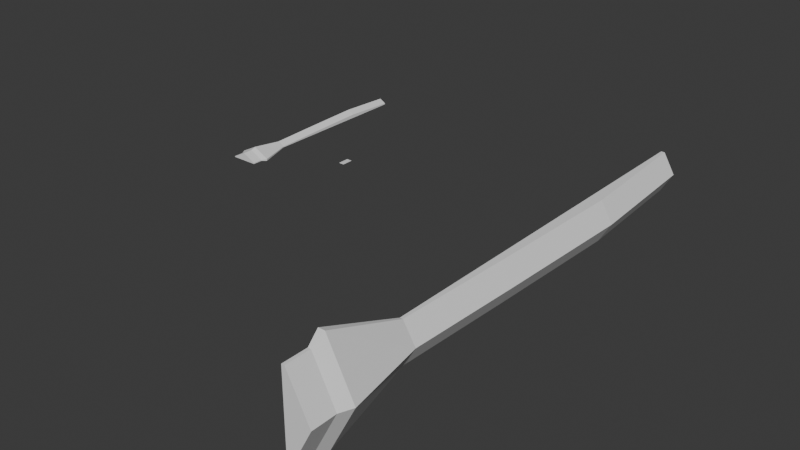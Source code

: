 # Source: Chapter1LevelMesh.blend  (saved by Blender 4.0.36; exported with 4.5.12 LTS)
import bpy
from mathutils import Matrix  # noqa: F401  (used for matrix-valued properties, if any)

bpy.ops.wm.read_factory_settings(use_empty=True)
scene = bpy.context.scene
scene.name = 'Scene'

# ---- collections
col_collection = bpy.data.collections.new('Collection'); scene.collection.children.link(col_collection)
col_front = bpy.data.collections.new('Front'); scene.collection.children.link(col_front)
col_model_backup_parts = bpy.data.collections.new('Model Backup Parts'); scene.collection.children.link(col_model_backup_parts)

# ---- world
world_world = bpy.data.worlds.new('World'); scene.world = world_world
world_world.use_nodes = True; world_world.node_tree.nodes.clear()
_N = world_world.node_tree.nodes; _L = world_world.node_tree.links
n0 = _N.new('ShaderNodeOutputWorld'); n0.name = 'World Output'; n0.location = (300, 300)
n1 = _N.new('ShaderNodeBackground'); n1.name = 'Background'; n1.location = (10, 300)
n1.inputs[0].default_value = (0.05088, 0.05088, 0.05088, 1.0)
_L.new(n1.outputs[0], n0.inputs[0])
n0.is_active_output = True
world_world.color = (0.05088, 0.05088, 0.05088)
world_world.use_sun_shadow = False
world_world.sun_shadow_jitter_overblur = 0.0

# ---- meshes
me_cube_005 = bpy.data.meshes.new('Cube.005')
me_cube_005.from_pydata([(0.008747, -1.197, -1.0), (0.008747, -1.197, 1.0), (-0.6859, 0.3057, -1.0), (-0.6859, 0.3057, 1.0), (0.2413, -1.197, -1.0), (0.2413, -1.197, 1.0), (0.2413, 0.3057, -1.0), (0.2413, 0.3057, 1.0), (-0.006086, 1.053, 0.9049), (-0.006086, 1.053, -0.9049), (0.1461, 1.053, -0.9049), (0.1461, 1.053, 0.9049), (-0.3386, -0.5267, -1.0), (-0.9495, -1.197, 2.976e-08), (-0.3386, -0.5267, 1.0), (-1.644, 0.3057, -1.491e-07), (-0.8732, 1.053, -1.382e-07), (-0.3663, 0.6795, -1.0), (-0.3663, 0.6795, 1.0), (-1.324, 0.6795, -1.491e-07), (-1.297, -0.5267, -5.965e-08), (-1.005, 1.053, -1.491e-07), (-0.04668, 1.053, -1.0), (0.2413, 1.053, -1.0), (-0.04668, 1.053, 1.0), (0.2413, 1.053, 1.0), (-0.5081, 1.044, 9.28e-08), (-0.06053, 1.044, -0.5283), (0.01805, 1.044, -0.5283), (-0.06053, 1.044, 0.5283), (0.01805, 1.044, 0.5283), (0.2413, -0.5267, -1.0), (0.2413, -0.5267, 1.0), (0.2413, 1.053, -5.96e-08), (0.2413, 0.6795, -1.0), (0.2413, 0.6795, 1.0), (0.2413, -0.1105, -1.0), (0.2413, -0.9429, 1.0), (0.2413, 1.053, -0.5), (0.2413, 0.8665, -1.0), (0.2413, 0.4926, 1.0), (0.2413, -0.9429, -1.0), (0.2413, -0.1105, 1.0), (0.2413, 1.053, 0.5), (0.2413, 0.4926, -1.0), (0.2413, 0.8665, 1.0), (-1.662, -1.77, 0.02817), (0.02548, -1.77, 2.045), (0.2793, -1.733, -2.073), (0.02548, -1.77, -2.045), (0.2793, -1.733, 2.073), (-2.1, -1.66, 1.028e-07), (-0.02112, -1.66, 2.484), (0.4833, -1.66, -2.484), (-0.02112, -1.66, -2.484), (0.4833, -1.66, 2.484), (-1.662, -1.837, 0.02817), (0.02548, -1.837, 2.045), (0.2793, -1.873, -2.073), (0.02548, -1.837, -2.045), (0.2793, -1.873, 2.073), (-1.662, -1.77, -0.02817), (0.04905, -1.733, 2.073), (-1.662, -1.837, -0.02817), (0.04905, -1.873, 2.073), (0.04905, -1.733, -2.073), (-1.685, -1.733, 9.971e-08), (0.04905, -1.873, -2.073), (-1.685, -1.873, 9.971e-08)], [], [(20, 14, 3, 15), (5, 1, 52, 55), (2, 6, 36, 31, 41, 4, 0, 12), (7, 3, 14, 1, 5, 37, 32, 42), (16, 8, 29, 26), (6, 2, 17, 22, 23, 39, 34, 44), (3, 7, 40, 35, 45, 25, 24, 18), (19, 18, 24, 21), (17, 19, 21, 22), (2, 15, 19, 17), (15, 3, 18, 19), (12, 20, 15, 2), (0, 13, 20, 12), (13, 1, 14, 20), (16, 9, 22, 21), (9, 10, 23, 22), (11, 8, 24, 25), (10, 11, 25, 43, 33, 38, 23), (8, 16, 21, 24), (27, 26, 29, 30, 28), (8, 11, 30, 29), (9, 16, 26, 27), (11, 10, 28, 30), (10, 9, 27, 28), (50, 60, 58, 48, 53, 4, 41, 31, 36, 6, 44, 34, 39, 23, 38, 33, 43, 25, 45, 35, 40, 7, 42, 32, 37, 5, 55), (13, 0, 54, 51), (0, 4, 53, 54), (1, 13, 51, 52), (66, 62, 52, 51), (48, 65, 54, 53), (62, 50, 55, 52), (65, 66, 51, 54), (58, 60, 64, 68, 67), (61, 49, 59, 63), (65, 48, 58, 67), (47, 46, 56, 57), (50, 62, 64, 60), (46, 47, 62, 66), (57, 56, 68, 64), (56, 46, 66, 68), (47, 57, 64, 62), (49, 61, 66, 65), (63, 59, 67, 68), (59, 49, 65, 67), (61, 63, 68, 66)])
_uv = me_cube_005.uv_layers.new(name='UVMap')
_uv.uv.foreach_set('vector', [0.5625, 0.6875, 0.75, 0.75, 0.875, 0.5, 0.625, 0.375, 0.625, 0.75, 0.875, 0.75, 0.875, 0.75, 0.625, 0.75, 0.125, 0.5, 0.375, 0.5, 0.375, 0.5625, 0.375, 0.625, 0.375, 0.6875, 0.375, 0.75, 0.125, 0.75, 0.125, 0.625, 0.625, 0.5, 0.875, 0.5, 0.875, 0.625, 0.875, 0.75, 0.625, 0.75, 0.625, 0.6875, 0.625, 0.625, 0.625, 0.5625, 0.5, 0.2588, 0.6131, 0.3179, 0.6131, 0.3179, 0.5, 0.2588, 0.375, 0.5, 0.125, 0.5, 0.125, 0.5, 0.125, 0.5, 0.375, 0.5, 0.375, 0.5, 0.375, 0.5, 0.375, 0.5, 0.875, 0.5, 0.625, 0.5, 0.625, 0.5, 0.625, 0.5, 0.625, 0.5, 0.625, 0.5, 0.875, 0.5, 0.875, 0.5, 0.5, 0.25, 0.625, 0.25, 0.625, 0.25, 0.5, 0.25, 0.375, 0.25, 0.5, 0.25, 0.5, 0.25, 0.375, 0.25, 0.375, 0.25, 0.5, 0.25, 0.5, 0.25, 0.375, 0.25, 0.5, 0.25, 0.625, 0.25, 0.625, 0.25, 0.5, 0.25, 0.375, 0.625, 0.5625, 0.6875, 0.625, 0.375, 0.375, 0.25, 0.375, 1.0, 0.5, 1.0, 0.5625, 0.6875, 0.375, 0.625, 0.5, 1.0, 0.625, 1.0, 0.75, 0.75, 0.5625, 0.6875, 0.5, 0.2588, 0.3869, 0.3179, 0.375, 0.25, 0.5, 0.25, 0.3869, 0.3179, 0.3869, 0.4329, 0.375, 0.5, 0.375, 0.25, 0.6131, 0.4329, 0.6131, 0.3179, 0.625, 0.25, 0.625, 0.5, 0.3869, 0.4329, 0.6131, 0.4329, 0.625, 0.5, 0.5625, 0.5, 0.5, 0.5, 0.4375, 0.5, 0.375, 0.5, 0.6131, 0.3179, 0.5, 0.2588, 0.5, 0.25, 0.625, 0.25, 0.3869, 0.3179, 0.5, 0.2588, 0.6131, 0.3179, 0.6131, 0.4329, 0.3869, 0.4329, 0.6131, 0.3179, 0.6131, 0.4329, 0.6131, 0.4329, 0.6131, 0.3179, 0.3869, 0.3179, 0.5, 0.2588, 0.5, 0.2588, 0.3869, 0.3179, 0.6131, 0.4329, 0.3869, 0.4329, 0.3869, 0.4329, 0.6131, 0.4329, 0.3869, 0.4329, 0.3869, 0.3179, 0.3869, 0.3179, 0.3869, 0.4329, 0.6165, 0.8182, 0.6165, 0.8182, 0.3835, 0.8182, 0.3835, 0.8182, 0.375, 0.75, 0.375, 0.75, 0.375, 0.6875, 0.375, 0.625, 0.375, 0.5625, 0.375, 0.5, 0.375, 0.5, 0.375, 0.5, 0.375, 0.5, 0.375, 0.5, 0.4375, 0.5, 0.5, 0.5, 0.5625, 0.5, 0.625, 0.5, 0.625, 0.5, 0.625, 0.5, 0.625, 0.5, 0.625, 0.5, 0.625, 0.5625, 0.625, 0.625, 0.625, 0.6875, 0.625, 0.75, 0.625, 0.75, 0.5, 1.0, 0.375, 1.0, 0.375, 1.0, 0.5, 1.0, 0.125, 0.75, 0.375, 0.75, 0.375, 0.75, 0.125, 0.75, 0.625, 1.0, 0.5, 1.0, 0.5, 1.0, 0.625, 1.0, 0.5, 0.992, 0.6165, 0.9305, 0.625, 1.0, 0.5, 1.0, 0.3835, 0.8182, 0.3835, 0.9305, 0.375, 1.0, 0.375, 0.75, 0.6165, 0.9305, 0.6165, 0.8182, 0.625, 0.75, 0.625, 1.0, 0.3835, 0.9305, 0.5, 0.992, 0.5, 1.0, 0.375, 1.0, 0.3835, 0.8182, 0.6165, 0.8182, 0.6165, 0.9305, 0.5, 0.992, 0.3835, 0.9305, 0.4984, 0.9911, 0.3851, 0.9313, 0.3851, 0.9313, 0.4984, 0.9911, 0.3835, 0.9305, 0.3835, 0.8182, 0.3835, 0.8182, 0.3835, 0.9305, 0.6149, 0.9313, 0.5016, 0.9911, 0.5016, 0.9911, 0.6149, 0.9313, 0.6165, 0.8182, 0.6165, 0.9305, 0.6165, 0.9305, 0.6165, 0.8182, 0.5016, 0.9911, 0.6149, 0.9313, 0.6165, 0.9305, 0.5, 0.992, 0.6149, 0.9313, 0.5016, 0.9911, 0.5, 0.992, 0.6165, 0.9305, 0.5016, 0.9911, 0.5016, 0.9911, 0.5, 0.992, 0.5, 0.992, 0.6149, 0.9313, 0.6149, 0.9313, 0.6165, 0.9305, 0.6165, 0.9305, 0.3851, 0.9313, 0.4984, 0.9911, 0.5, 0.992, 0.3835, 0.9305, 0.4984, 0.9911, 0.3851, 0.9313, 0.3835, 0.9305, 0.5, 0.992, 0.3851, 0.9313, 0.3851, 0.9313, 0.3835, 0.9305, 0.3835, 0.9305, 0.4984, 0.9911, 0.4984, 0.9911, 0.5, 0.992, 0.5, 0.992])
me_cube_005.update()
me_cube_001 = bpy.data.meshes.new('Cube.001')
me_cube_001.from_pydata([(-1.0, -1.0, -1.0), (-1.0, -1.0, 1.0), (-1.0, 1.0, -1.0), (-1.0, 1.0, 1.0), (1.0, -1.0, -1.0), (1.0, -1.0, 1.0), (1.0, 1.0, -1.0), (1.0, 1.0, 1.0)], [], [(0, 1, 3, 2), (2, 3, 7, 6), (6, 7, 5, 4), (4, 5, 1, 0), (2, 6, 4, 0), (7, 3, 1, 5)])
_uv = me_cube_001.uv_layers.new(name='UVMap')
_uv.uv.foreach_set('vector', [0.375, 0.0, 0.625, 0.0, 0.625, 0.25, 0.375, 0.25, 0.375, 0.25, 0.625, 0.25, 0.625, 0.5, 0.375, 0.5, 0.375, 0.5, 0.625, 0.5, 0.625, 0.75, 0.375, 0.75, 0.375, 0.75, 0.625, 0.75, 0.625, 1.0, 0.375, 1.0, 0.125, 0.5, 0.375, 0.5, 0.375, 0.75, 0.125, 0.75, 0.625, 0.5, 0.875, 0.5, 0.875, 0.75, 0.625, 0.75])
me_cube_001.update()
me_cube_010 = bpy.data.meshes.new('Cube.010')
me_cube_010.from_pydata([(0.008747, -1.197, -1.0), (0.008747, -1.197, 1.0), (-0.6859, 0.3057, -1.0), (-0.6859, 0.3057, 1.0), (0.2413, -1.197, -1.0), (0.2413, -1.197, 1.0), (0.2413, 0.3057, -1.0), (0.2413, 0.3057, 1.0), (-0.006086, 1.053, 0.9049), (-0.006086, 1.053, -0.9049), (0.1461, 1.053, -0.9049), (0.1461, 1.053, 0.9049), (-0.3386, -0.5267, -1.0), (-0.9495, -1.197, 2.976e-08), (-0.3386, -0.5267, 1.0), (-1.644, 0.3057, -1.491e-07), (-0.8732, 1.053, -1.382e-07), (-0.3663, 0.6795, -1.0), (-0.3663, 0.6795, 1.0), (-1.324, 0.6795, -1.491e-07), (-1.297, -0.5267, -5.965e-08), (-1.005, 1.053, -1.491e-07), (-0.04668, 1.053, -1.0), (0.2413, 1.053, -1.0), (-0.04668, 1.053, 1.0), (0.2413, 1.053, 1.0), (-0.5081, 1.044, 9.28e-08), (-0.06053, 1.044, -0.5283), (0.01805, 1.044, -0.5283), (-0.06053, 1.044, 0.5283), (0.01805, 1.044, 0.5283), (0.2413, -0.5267, -1.0), (0.2413, -0.5267, 1.0), (0.2413, -1.197, -5.96e-08), (0.2413, 1.053, -5.96e-08), (0.2413, 0.6795, -1.0), (0.2413, 0.6795, 1.0), (0.2413, -0.1105, -1.0), (0.2413, -0.9429, 1.0), (0.2413, -1.197, -0.5), (0.2413, 1.053, -0.5), (0.2413, 0.8665, -1.0), (0.2413, 0.4926, 1.0), (0.2413, -0.9429, -1.0), (0.2413, -0.1105, 1.0), (0.2413, -1.197, 0.5), (0.2413, 1.053, 0.5), (0.2413, 0.4926, -1.0), (0.2413, 0.8665, 1.0), (-1.685, -1.733, 9.971e-08), (0.04905, -1.733, 2.073), (0.2793, -1.733, -1.112), (0.2793, -1.733, -2.073), (0.04905, -1.733, -2.073), (0.2793, -1.733, 2.073), (0.2793, -1.733, 1.112), (0.2793, -1.733, -1.416e-07), (-2.1, -1.66, 1.028e-07), (-0.02112, -1.66, 2.484), (0.4833, -1.66, -1.242), (0.4833, -1.66, -2.484), (-0.02112, -1.66, -2.484), (0.4833, -1.66, 2.484), (0.4833, -1.66, 1.242), (0.4833, -1.66, -1.542e-07), (-1.685, -1.873, 9.971e-08), (0.04905, -1.873, 2.073), (0.2793, -1.873, -1.112), (0.2793, -1.873, -2.073), (0.04905, -1.873, -2.073), (0.2793, -1.873, 2.073), (0.2793, -1.873, 1.112), (0.2793, -1.873, -1.416e-07)], [], [(20, 14, 3, 15), (5, 1, 58, 62), (2, 6, 37, 31, 43, 4, 0, 12), (7, 3, 14, 1, 5, 38, 32, 44), (16, 8, 29, 26), (6, 2, 17, 22, 23, 41, 35, 47), (3, 7, 42, 36, 48, 25, 24, 18), (19, 18, 24, 21), (7, 44, 32, 38, 5, 45, 33, 39, 4, 43, 31, 37, 6, 47, 35, 41, 23, 40, 34, 46, 25, 48, 36, 42), (17, 19, 21, 22), (2, 15, 19, 17), (15, 3, 18, 19), (12, 20, 15, 2), (0, 13, 20, 12), (13, 1, 14, 20), (16, 9, 22, 21), (9, 10, 23, 22), (11, 8, 24, 25), (10, 11, 25, 46, 34, 40, 23), (8, 16, 21, 24), (27, 26, 29, 30, 28), (8, 11, 30, 29), (9, 16, 26, 27), (11, 10, 28, 30), (10, 9, 27, 28), (51, 56, 72, 67), (4, 39, 59, 60), (45, 5, 62, 63), (13, 0, 61, 57), (0, 4, 60, 61), (39, 33, 64, 59), (33, 45, 63, 64), (1, 13, 57, 58), (49, 50, 58, 57), (51, 52, 60, 59), (52, 53, 61, 60), (50, 54, 62, 58), (53, 49, 57, 61), (55, 56, 64, 63), (56, 51, 59, 64), (54, 55, 63, 62), (68, 67, 72, 71, 70, 66, 65, 69), (49, 53, 69, 65), (53, 52, 68, 69), (50, 49, 65, 66), (55, 54, 70, 71), (56, 55, 71, 72), (54, 50, 66, 70), (52, 51, 67, 68)])
_uv = me_cube_010.uv_layers.new(name='UVMap')
_uv.uv.foreach_set('vector', [0.5625, 0.6875, 0.75, 0.75, 0.875, 0.5, 0.625, 0.375, 0.625, 0.75, 0.875, 0.75, 0.875, 0.75, 0.625, 0.75, 0.125, 0.5, 0.375, 0.5, 0.375, 0.5625, 0.375, 0.625, 0.375, 0.6875, 0.375, 0.75, 0.125, 0.75, 0.125, 0.625, 0.625, 0.5, 0.875, 0.5, 0.875, 0.625, 0.875, 0.75, 0.625, 0.75, 0.625, 0.6875, 0.625, 0.625, 0.625, 0.5625, 0.5, 0.2588, 0.6131, 0.3179, 0.6131, 0.3179, 0.5, 0.2588, 0.375, 0.5, 0.125, 0.5, 0.125, 0.5, 0.125, 0.5, 0.375, 0.5, 0.375, 0.5, 0.375, 0.5, 0.375, 0.5, 0.875, 0.5, 0.625, 0.5, 0.625, 0.5, 0.625, 0.5, 0.625, 0.5, 0.625, 0.5, 0.875, 0.5, 0.875, 0.5, 0.5, 0.25, 0.625, 0.25, 0.625, 0.25, 0.5, 0.25, 0.625, 0.5, 0.625, 0.5625, 0.625, 0.625, 0.625, 0.6875, 0.625, 0.75, 0.5625, 0.75, 0.5, 0.75, 0.4375, 0.75, 0.375, 0.75, 0.375, 0.6875, 0.375, 0.625, 0.375, 0.5625, 0.375, 0.5, 0.375, 0.5, 0.375, 0.5, 0.375, 0.5, 0.375, 0.5, 0.4375, 0.5, 0.5, 0.5, 0.5625, 0.5, 0.625, 0.5, 0.625, 0.5, 0.625, 0.5, 0.625, 0.5, 0.375, 0.25, 0.5, 0.25, 0.5, 0.25, 0.375, 0.25, 0.375, 0.25, 0.5, 0.25, 0.5, 0.25, 0.375, 0.25, 0.5, 0.25, 0.625, 0.25, 0.625, 0.25, 0.5, 0.25, 0.375, 0.625, 0.5625, 0.6875, 0.625, 0.375, 0.375, 0.25, 0.375, 1.0, 0.5, 1.0, 0.5625, 0.6875, 0.375, 0.625, 0.5, 1.0, 0.625, 1.0, 0.75, 0.75, 0.5625, 0.6875, 0.5, 0.2588, 0.3869, 0.3179, 0.375, 0.25, 0.5, 0.25, 0.3869, 0.3179, 0.3869, 0.4329, 0.375, 0.5, 0.375, 0.25, 0.6131, 0.4329, 0.6131, 0.3179, 0.625, 0.25, 0.625, 0.5, 0.3869, 0.4329, 0.6131, 0.4329, 0.625, 0.5, 0.5625, 0.5, 0.5, 0.5, 0.4375, 0.5, 0.375, 0.5, 0.6131, 0.3179, 0.5, 0.2588, 0.5, 0.25, 0.625, 0.25, 0.3869, 0.3179, 0.5, 0.2588, 0.6131, 0.3179, 0.6131, 0.4329, 0.3869, 0.4329, 0.6131, 0.3179, 0.6131, 0.4329, 0.6131, 0.4329, 0.6131, 0.3179, 0.3869, 0.3179, 0.5, 0.2588, 0.5, 0.2588, 0.3869, 0.3179, 0.6131, 0.4329, 0.3869, 0.4329, 0.3869, 0.4329, 0.6131, 0.4329, 0.3869, 0.4329, 0.3869, 0.3179, 0.3869, 0.3179, 0.3869, 0.4329, 0.4375, 0.7848, 0.5, 0.778, 0.5, 0.778, 0.4375, 0.7848, 0.375, 0.75, 0.4375, 0.75, 0.4375, 0.75, 0.375, 0.75, 0.5625, 0.75, 0.625, 0.75, 0.625, 0.75, 0.5625, 0.75, 0.5, 1.0, 0.375, 1.0, 0.375, 1.0, 0.5, 1.0, 0.125, 0.75, 0.375, 0.75, 0.375, 0.75, 0.125, 0.75, 0.4375, 0.75, 0.5, 0.75, 0.5, 0.75, 0.4375, 0.75, 0.5, 0.75, 0.5625, 0.75, 0.5625, 0.75, 0.5, 0.75, 0.625, 1.0, 0.5, 1.0, 0.5, 1.0, 0.625, 1.0, 0.5, 0.992, 0.6165, 0.9305, 0.625, 1.0, 0.5, 1.0, 0.4375, 0.7848, 0.3835, 0.8182, 0.375, 0.75, 0.4375, 0.75, 0.3835, 0.8182, 0.3835, 0.9305, 0.375, 1.0, 0.375, 0.75, 0.6165, 0.9305, 0.6165, 0.8182, 0.625, 0.75, 0.625, 1.0, 0.3835, 0.9305, 0.5, 0.992, 0.5, 1.0, 0.375, 1.0, 0.5625, 0.7848, 0.5, 0.778, 0.5, 0.75, 0.5625, 0.75, 0.5, 0.778, 0.4375, 0.7848, 0.4375, 0.75, 0.5, 0.75, 0.6165, 0.8182, 0.5625, 0.7848, 0.5625, 0.75, 0.625, 0.75, 0.3835, 0.8182, 0.4375, 0.7848, 0.5, 0.778, 0.5625, 0.7848, 0.6165, 0.8182, 0.6165, 0.9305, 0.5, 0.992, 0.3835, 0.9305, 0.5, 0.992, 0.3835, 0.9305, 0.3835, 0.9305, 0.5, 0.992, 0.3835, 0.9305, 0.3835, 0.8182, 0.3835, 0.8182, 0.3835, 0.9305, 0.6165, 0.9305, 0.5, 0.992, 0.5, 0.992, 0.6165, 0.9305, 0.5625, 0.7848, 0.6165, 0.8182, 0.6165, 0.8182, 0.5625, 0.7848, 0.5, 0.778, 0.5625, 0.7848, 0.5625, 0.7848, 0.5, 0.778, 0.6165, 0.8182, 0.6165, 0.9305, 0.6165, 0.9305, 0.6165, 0.8182, 0.3835, 0.8182, 0.4375, 0.7848, 0.4375, 0.7848, 0.3835, 0.8182])
me_cube_010.update()

# ---- objects
ob_frontbeamleft_002 = bpy.data.objects.new('FrontBeamLeft.002', me_cube_005)
ob_cube = bpy.data.objects.new('Cube', me_cube_001)
ob_frontbeampart = bpy.data.objects.new('FrontBeamPart', me_cube_010)

# ---- transforms, parenting, visibility, modifiers, constraints
ob_frontbeamleft_002.location = (22.0, 13.04, 59.93)
ob_frontbeamleft_002.rotation_euler = (-0.0, 1.571, -0.0)
ob_frontbeamleft_002.scale = (1.964, 34.14, 3.177)
ob_cube.location = (18.82, 23.42, 32.52)
ob_cube.scale = (1.519, 3.173, 0.06463)
ob_frontbeampart.location = (156.0, 20.23, 32.99)
ob_frontbeampart.rotation_euler = (-0.0, -3.142, -0.0)
ob_frontbeampart.scale = (6.773, 94.9, 10.95)

# ---- collection membership
col_front.objects.link(ob_frontbeamleft_002)
col_front.objects.link(ob_cube)
col_model_backup_parts.objects.link(ob_frontbeampart)

# ---- scene / render settings (as saved in the file)
scene.frame_start = 1; scene.frame_end = 250; scene.frame_set(1)
scene.render.engine = 'BLENDER_EEVEE_NEXT'
scene.cycles.sampling_pattern = 'TABULATED_SOBOL'
bpy.context.view_layer.update()

# ---- added for rendering (the .blend has no active camera and no usable light): camera, sun
cam_auto = bpy.data.cameras.new('AutoCamera')
cam_auto.lens = 50.0
cam_auto.sensor_width = 36.0
cam_auto.clip_end = 5259.26
ob_auto_camera = bpy.data.objects.new('AutoCamera', cam_auto)
scene.collection.objects.link(ob_auto_camera)
ob_auto_camera.location = (391.839, -378.284, 274.655)
ob_auto_camera.rotation_euler = (1.09748, -7.21219e-08, 0.694738)
scene.camera = ob_auto_camera
light_auto_sun = bpy.data.lights.new('AutoSun', 'SUN')
light_auto_sun.energy = 3.0
light_auto_sun.angle = 0.0523599
ob_auto_sun = bpy.data.objects.new('AutoSun', light_auto_sun)
scene.collection.objects.link(ob_auto_sun)
ob_auto_sun.rotation_euler = (0.872665, 0.174533, 0.523599)
bpy.context.view_layer.update()

